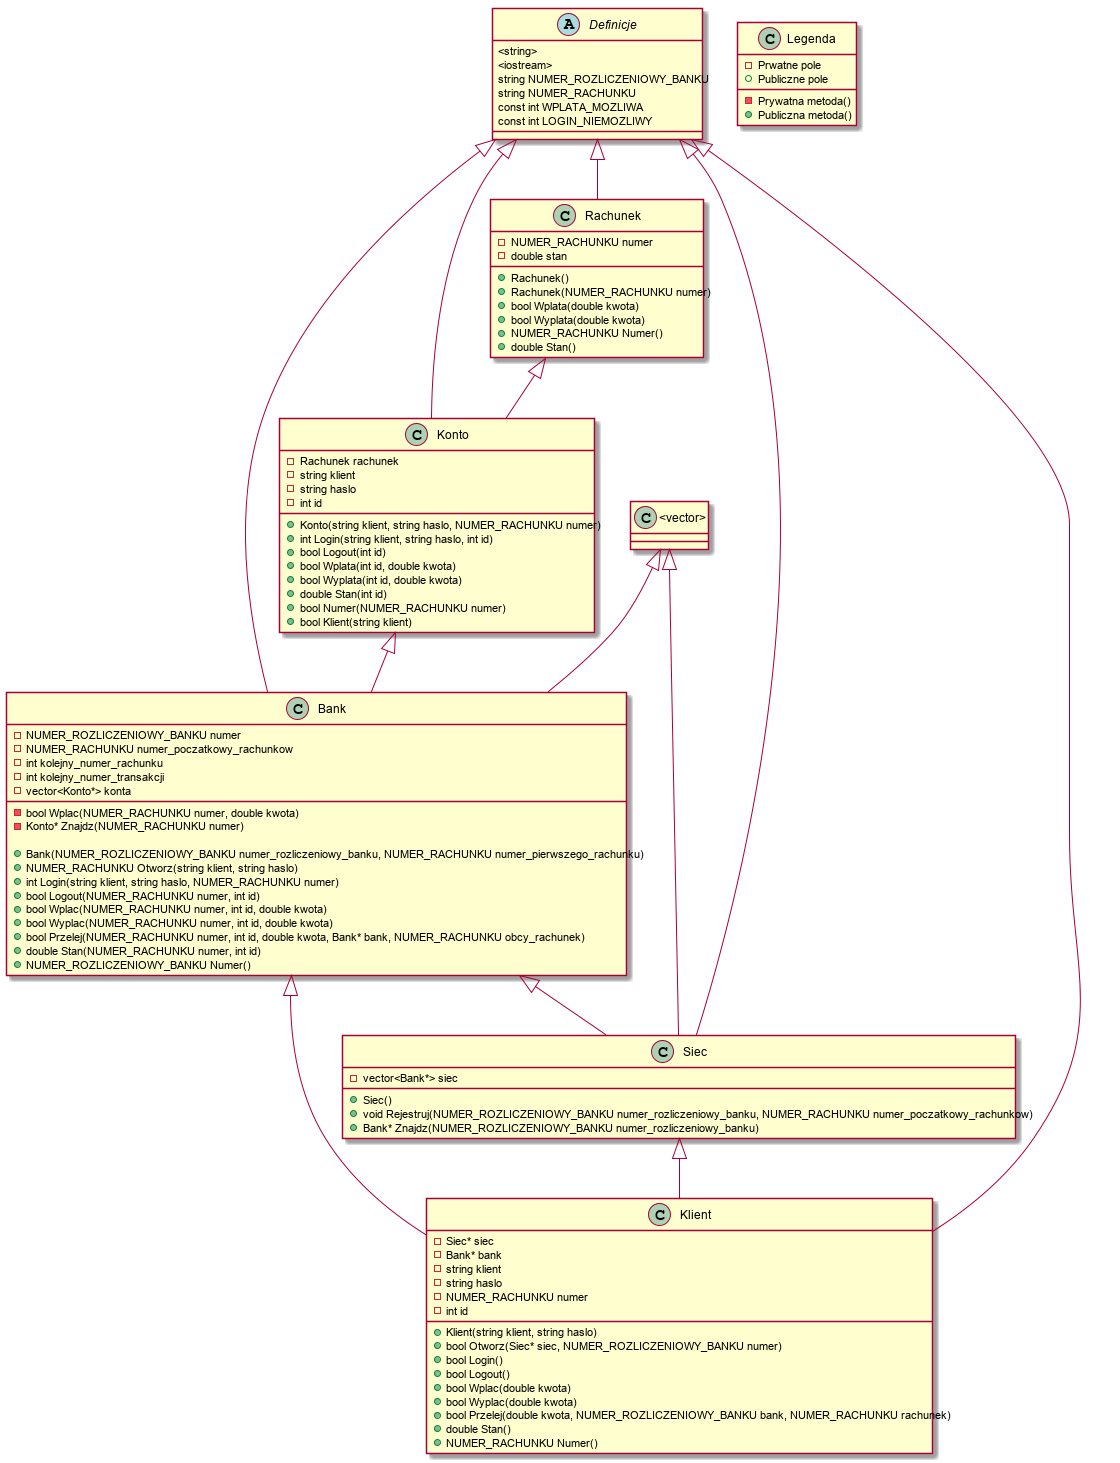

The diagram above was rendered by PlantUML. Its source (embedded in the PNG):
@startuml

Definicje <|-- Rachunek

Definicje <|-- Konto
Rachunek <|-- Konto

"<vector>" <|-- Bank
Definicje <|-- Bank
Konto <|-- Bank

"<vector>" <|-- Siec
Bank <|-- Siec
Definicje <|-- Siec

Definicje <|-- Klient
Siec <|-- Klient
Bank <|-- Klient

Class Legenda {
    -Prwatne pole
    +Publiczne pole

    -Prywatna metoda()
    +Publiczna metoda()
}

Class "<vector>" {
    
}

Abstract Class Definicje {
    <string>
    <iostream>
    string NUMER_ROZLICZENIOWY_BANKU
    string NUMER_RACHUNKU
    const int WPLATA_MOZLIWA
    const int LOGIN_NIEMOZLIWY
}

Class Rachunek {
    -NUMER_RACHUNKU numer
    -double stan

    +Rachunek()
    +Rachunek(NUMER_RACHUNKU numer)
    +bool Wplata(double kwota)
    +bool Wyplata(double kwota)
    +NUMER_RACHUNKU Numer()
    +double Stan()
}

Class Konto {
    -Rachunek rachunek
    -string klient
    -string haslo
    -int id

    +Konto(string klient, string haslo, NUMER_RACHUNKU numer)
    +int Login(string klient, string haslo, int id)
    +bool Logout(int id)
    +bool Wplata(int id, double kwota)
    +bool Wyplata(int id, double kwota)
    +double Stan(int id)
    +bool Numer(NUMER_RACHUNKU numer)
    +bool Klient(string klient)
}

Class Bank {
    -NUMER_ROZLICZENIOWY_BANKU numer
    -NUMER_RACHUNKU numer_poczatkowy_rachunkow
    -int kolejny_numer_rachunku
    -int kolejny_numer_transakcji
    -vector<Konto*> konta
    -bool Wplac(NUMER_RACHUNKU numer, double kwota)
    -Konto* Znajdz(NUMER_RACHUNKU numer)

    +Bank(NUMER_ROZLICZENIOWY_BANKU numer_rozliczeniowy_banku, NUMER_RACHUNKU numer_pierwszego_rachunku)
    +NUMER_RACHUNKU Otworz(string klient, string haslo)
    +int Login(string klient, string haslo, NUMER_RACHUNKU numer)
    +bool Logout(NUMER_RACHUNKU numer, int id)
    +bool Wplac(NUMER_RACHUNKU numer, int id, double kwota)
    +bool Wyplac(NUMER_RACHUNKU numer, int id, double kwota)
    +bool Przelej(NUMER_RACHUNKU numer, int id, double kwota, Bank* bank, NUMER_RACHUNKU obcy_rachunek)
    +double Stan(NUMER_RACHUNKU numer, int id)
    +NUMER_ROZLICZENIOWY_BANKU Numer()
}

Class Siec {
    -vector<Bank*> siec

    +Siec()
    +void Rejestruj(NUMER_ROZLICZENIOWY_BANKU numer_rozliczeniowy_banku, NUMER_RACHUNKU numer_poczatkowy_rachunkow)
    +Bank* Znajdz(NUMER_ROZLICZENIOWY_BANKU numer_rozliczeniowy_banku)
}

Class Klient {
    -Siec* siec
    -Bank* bank
    -string klient
    -string haslo
    -NUMER_RACHUNKU numer
    -int id

    +Klient(string klient, string haslo)
    +bool Otworz(Siec* siec, NUMER_ROZLICZENIOWY_BANKU numer)
    +bool Login()
    +bool Logout()
    +bool Wplac(double kwota)
    +bool Wyplac(double kwota)
    +bool Przelej(double kwota, NUMER_ROZLICZENIOWY_BANKU bank, NUMER_RACHUNKU rachunek)
    +double Stan()
    +NUMER_RACHUNKU Numer()
}

@enduml